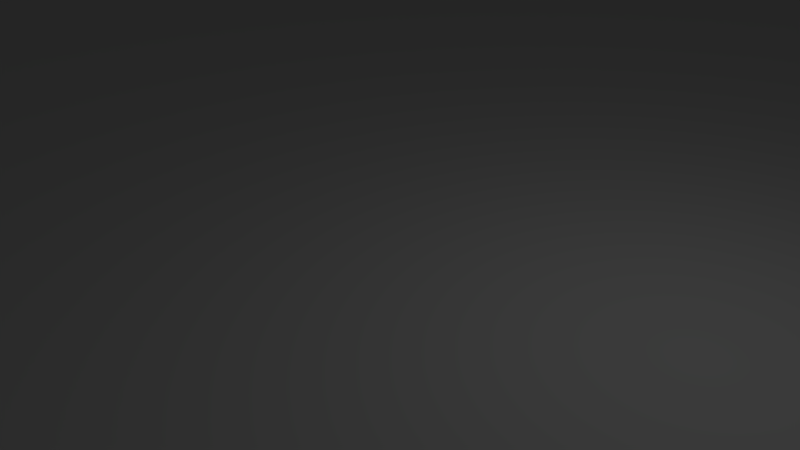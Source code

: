 # Source: Main.blend  (saved by Blender 2.79.0; exported with 4.5.12 LTS)
import bpy
from mathutils import Matrix  # noqa: F401  (used for matrix-valued properties, if any)

bpy.ops.wm.read_factory_settings(use_empty=True)
scene = bpy.context.scene
scene.name = 'Scene'

# ---- collections
col_collection_1 = bpy.data.collections.new('Collection 1'); scene.collection.children.link(col_collection_1)

# ---- materials (node trees are filled in below, after node groups)
mat_none = bpy.data.materials.new('None')
mat_none.alpha_threshold = 0.0
mat_none.use_transparent_shadow = False
mat_none.diffuse_color = (0.35, 0.35, 0.35, 1.0)
mat_none.specular_color = (0.8, 0.8, 0.8)
mat_none.roughness = 0.5
mat_none.specular_intensity = 1.0

# ---- material node trees

# ---- world
world_world = bpy.data.worlds.new('World'); scene.world = world_world
world_world.color = (0.05088, 0.05088, 0.05088)
world_world.use_sun_shadow = False
world_world.sun_shadow_jitter_overblur = 0.0
world_world.cycles.sampling_method = 'MANUAL'

# ---- cameras
cam_camera = bpy.data.cameras.new('Camera')
cam_camera.clip_end = 100.0
cam_camera.lens = 35.0
cam_camera.sensor_width = 32.0
cam_camera.sensor_height = 18.0
cam_camera.ortho_scale = 7.314
cam_camera.dof.focus_distance = 0.0
cam_camera.dof.aperture_fstop = 128.0

# ---- lights
light_lamp = bpy.data.lights.new('Lamp', 'POINT')
light_lamp.transmission_factor = 0.0
light_lamp.cutoff_distance = 30.0
light_lamp.energy = 100.0
light_lamp.shadow_buffer_clip_start = 1.001
light_lamp.shadow_soft_size = 0.1
light_lamp.shadow_maximum_resolution = 0.006
light_lamp.use_absolute_resolution = True

# ---- meshes
me_plane = bpy.data.meshes.new('Plane')
me_plane.from_pydata([(-50.86, 0.0, 50.86), (50.86, 0.0, 50.86), (50.86, 0.0, -50.86), (-50.86, 0.0, -50.86)], [], [(0, 1, 2, 3)])
me_plane.polygons.foreach_set('use_smooth', [True] * 1)
me_plane.materials.append(mat_none)
me_plane.use_remesh_preserve_volume = False
me_plane.use_remesh_preserve_attributes = False
me_plane.use_mirror_vertex_groups = False
me_plane.update()
me_plane.normals_split_custom_set([tuple(v) for v in zip(*[iter([0.0, 1.0, 0.0, 0.0, 1.0, 0.0, 0.0, 1.0, 0.0, 0.0, 1.0, 0.0])] * 3)])

# ---- objects
ob_plane = bpy.data.objects.new('Plane', me_plane)
ob_lamp = bpy.data.objects.new('Lamp', light_lamp)
ob_camera = bpy.data.objects.new('Camera', cam_camera)

# ---- transforms, parenting, visibility, modifiers, constraints
ob_plane.location = (0.0, 0.0, 0.0)
ob_plane.rotation_euler = (1.571, -0.0, 0.0)
ob_plane.lineart.crease_threshold = 0.0
ob_lamp.location = (4.076, 1.005, 5.904)
ob_lamp.rotation_euler = (0.6503, 0.05522, 1.866)
ob_lamp.lock_rotations_4d = False
ob_lamp.empty_display_type = 'ARROWS'
ob_lamp.color = (0.0, 0.0, 0.0, 0.0)
ob_lamp.lineart.crease_threshold = 0.0
ob_camera.location = (7.481, -6.508, 5.344)
ob_camera.rotation_euler = (1.109, 0.0, 0.8149)
ob_camera.lock_rotations_4d = False
ob_camera.empty_display_type = 'ARROWS'
ob_camera.color = (0.0, 0.0, 0.0, 0.0)
ob_camera.display_type = 'WIRE'
ob_camera.lineart.crease_threshold = 0.0

# ---- collection membership
col_collection_1.objects.link(ob_plane)
col_collection_1.objects.link(ob_lamp)
col_collection_1.objects.link(ob_camera)

# ---- scene / render settings (as saved in the file)
scene.camera = ob_camera
scene.frame_start = 1; scene.frame_end = 250; scene.frame_set(1)
scene.render.engine = 'BLENDER_EEVEE_NEXT'
scene.render.resolution_percentage = 50
scene.render.dither_intensity = 0.0
scene.cycles.use_denoising = False
scene.cycles.samples = 128
scene.cycles.sampling_pattern = 'TABULATED_SOBOL'
scene.cycles.use_adaptive_sampling = False
scene.cycles.use_light_tree = False
scene.cycles.blur_glossy = 0.0
scene.cycles.sample_clamp_indirect = 0.0
scene.view_settings.view_transform = 'Standard'
bpy.context.view_layer.update()
